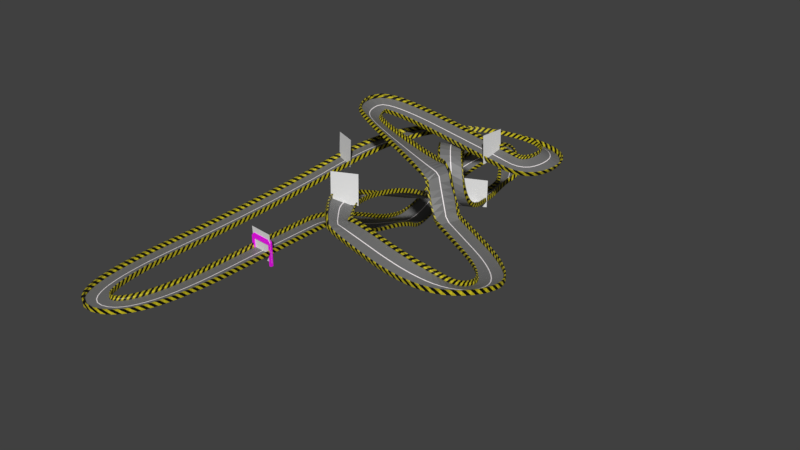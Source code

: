 # Source: looptrack.blend  (saved by Blender 2.79.0; exported with 4.5.12 LTS)
import bpy
from mathutils import Matrix  # noqa: F401  (used for matrix-valued properties, if any)

bpy.ops.wm.read_factory_settings(use_empty=True)
scene = bpy.context.scene
scene.name = 'Scene'

# ---- collections
col_collection_1 = bpy.data.collections.new('Collection 1'); scene.collection.children.link(col_collection_1)

# ---- images (referenced by path relative to the original .blend; pixels are not part of the script)
import os
ASSET_DIR = os.environ.get("B2B_ASSET_DIR", "")  # directory of the original .blend (textures are referenced by path, not embedded)
HERE = os.path.dirname(os.path.abspath(__file__))  # packed textures are extracted next to this script under _unpacked/

def load_image(name, relpath, width, height, colorspace="sRGB"):
    """Load a texture the original file referenced (path relative to the .blend, or extracted next to this script)."""
    p = next((c for c in (os.path.join(HERE, relpath), os.path.join(ASSET_DIR, relpath)) if relpath and os.path.exists(c)), "")
    if p:
        img = bpy.data.images.load(p, check_existing=True)
        img.name = name
    else:  # same state as the original file: an image datablock whose file is absent (Cycles renders it pink)
        img = bpy.data.images.new(name, width, height)
        img.source = "FILE"
        img.filepath = "//" + (relpath or name)
    img.colorspace_settings.name = colorspace
    return img
img_bake_target = load_image('bake_target', 'racetrack_texture.png', 1024, 1024, 'sRGB')
img_racetrack_texture_png = load_image('racetrack_texture.png', 'racetrack_texture.png', 1024, 1024, 'sRGB')

# ---- materials (node trees are filled in below, after node groups)
mat_road_material = bpy.data.materials.new('road material')
mat_road_material.alpha_threshold = 0.0
mat_road_material.roughness = 0.5
mat_guardrail_material = bpy.data.materials.new('guardrail material')
mat_guardrail_material.alpha_threshold = 0.0
mat_guardrail_material.roughness = 0.5
mat_finish_line_material = bpy.data.materials.new('finish_line_material')
mat_finish_line_material.alpha_threshold = 0.0
mat_finish_line_material.roughness = 0.5

# ---- material node trees
mat_road_material.use_nodes = True; mat_road_material.node_tree.nodes.clear()
_N = mat_road_material.node_tree.nodes; _L = mat_road_material.node_tree.links
n0 = _N.new('ShaderNodeOutputMaterial'); n0.name = 'Material Output'; n0.location = (300, 300)
n1 = _N.new('ShaderNodeBsdfPrincipled'); n1.name = 'Principled BSDF'; n1.location = (26, 297)
n1.width = 150
n1.subsurface_method = 'BURLEY'
n1.inputs[3].default_value = 1.45
n1.inputs[9].default_value = (1.0, 1.0, 1.0)
n2 = _N.new('ShaderNodeTexCoord'); n2.name = 'Texture Coordinate'; n2.location = (-789, 169)
n3 = _N.new('ShaderNodeSeparateXYZ'); n3.name = 'Separate XYZ'; n3.location = (-567, 164)
n4 = _N.new('ShaderNodeValToRGB'); n4.name = 'ColorRamp'; n4.location = (-349, 247)
n4.color_ramp.interpolation = 'CONSTANT'
while len(n4.color_ramp.elements) > 1: n4.color_ramp.elements.remove(n4.color_ramp.elements[-1])
n4.color_ramp.elements[0].position = 0.0; n4.color_ramp.elements[0].color = (0.1683, 0.1683, 0.1683, 1.0)
_e = n4.color_ramp.elements.new(0.49); _e.color = (1.0, 0.935, 0.947, 1.0)
_e = n4.color_ramp.elements.new(0.51); _e.color = (0.1681, 0.1681, 0.1681, 1.0)
n5 = _N.new('ShaderNodeTexImage'); n5.name = 'Image Texture'; n5.location = (-90, 550)
n5.width = 140
n5.image = img_bake_target
_L.new(n1.outputs[0], n0.inputs[0])
_L.new(n4.outputs[0], n1.inputs[0])
_L.new(n2.outputs[2], n3.inputs[0])
_L.new(n3.outputs[0], n4.inputs[0])
n0.is_active_output = True
mat_guardrail_material.use_nodes = True; mat_guardrail_material.node_tree.nodes.clear()
_N = mat_guardrail_material.node_tree.nodes; _L = mat_guardrail_material.node_tree.links
n0 = _N.new('ShaderNodeOutputMaterial'); n0.name = 'Material Output'; n0.location = (542, 300)
n1 = _N.new('ShaderNodeBsdfPrincipled'); n1.name = 'Principled BSDF'; n1.location = (301, 282)
n1.width = 150
n1.subsurface_method = 'BURLEY'
n1.inputs[3].default_value = 1.45
n1.inputs[9].default_value = (1.0, 1.0, 1.0)
n2 = _N.new('ShaderNodeValToRGB'); n2.name = 'ColorRamp'; n2.location = (-428, 178)
n2.color_ramp.interpolation = 'CONSTANT'
while len(n2.color_ramp.elements) > 1: n2.color_ramp.elements.remove(n2.color_ramp.elements[-1])
n2.color_ramp.elements[0].position = 0.0; n2.color_ramp.elements[0].color = (0.0, 0.0, 0.0, 1.0)
_e = n2.color_ramp.elements.new(0.5045); _e.color = (1.0, 0.856, 0.01862, 1.0)
n3 = _N.new('ShaderNodeTexWave'); n3.name = 'Wave Texture'; n3.location = (-655, 137)
n3.bands_direction = 'DIAGONAL'
n3.rings_direction = 'SPHERICAL'
n3.inputs[6].default_value = 1.571
n4 = _N.new('ShaderNodeMapping'); n4.name = 'Mapping'; n4.location = (-1055, 132)
n4.vector_type = 'TEXTURE'
n4.inputs[3].default_value = (1.22, 1.22, 1.22)
n5 = _N.new('ShaderNodeTexNoise'); n5.name = 'Noise Texture'; n5.location = (-306, -58)
n5.inputs[2].default_value = 19.8
n5.inputs[3].default_value = 1.0
n6 = _N.new('ShaderNodeTexCoord'); n6.name = 'Texture Coordinate'; n6.location = (-1275, 126)
n7 = _N.new('ShaderNodeMix'); n7.name = 'Mix'; n7.location = (3, 80)
n7.data_type = 'RGBA'
n7.inputs[7].default_value = (0.0, 0.0, 0.0, 1.0)
n8 = _N.new('ShaderNodeTexImage'); n8.name = 'Image Texture'; n8.location = (91, 441)
n8.width = 140
n8.image = img_bake_target
_L.new(n1.outputs[0], n0.inputs[0])
_L.new(n2.outputs[0], n7.inputs[6])
_L.new(n3.outputs[1], n2.inputs[0])
_L.new(n6.outputs[2], n4.inputs[0])
_L.new(n4.outputs[0], n3.inputs[0])
_L.new(n7.outputs[2], n1.inputs[0])
_L.new(n4.outputs[0], n5.inputs[0])
_L.new(n5.outputs[0], n7.inputs[0])
n0.is_active_output = True
mat_finish_line_material.use_nodes = True; mat_finish_line_material.node_tree.nodes.clear()
_N = mat_finish_line_material.node_tree.nodes; _L = mat_finish_line_material.node_tree.links
n0 = _N.new('ShaderNodeOutputMaterial'); n0.name = 'Material Output'; n0.location = (300, 300)
n1 = _N.new('ShaderNodeBsdfPrincipled'); n1.name = 'Principled BSDF'; n1.location = (52, 301)
n1.width = 150
n1.subsurface_method = 'BURLEY'
n1.inputs[3].default_value = 1.45
n1.inputs[9].default_value = (1.0, 1.0, 1.0)
n2 = _N.new('ShaderNodeTexImage'); n2.name = 'Image Texture'; n2.location = (-203, 273)
n2.width = 140
n2.image = img_racetrack_texture_png
_L.new(n1.outputs[0], n0.inputs[0])
_L.new(n2.outputs[0], n1.inputs[0])
n0.is_active_output = True

# ---- world
world_world = bpy.data.worlds.new('World'); scene.world = world_world
world_world.color = (0.05088, 0.05088, 0.05088)
world_world.use_sun_shadow = False
world_world.sun_shadow_jitter_overblur = 0.0
world_world.cycles.sampling_method = 'MANUAL'

# ---- meshes
me_plane_004 = bpy.data.meshes.new('Plane.004')
me_plane_004.from_pydata([(-8.666, -0.2414, -9.855), (8.668, -0.2417, -9.867), (-8.668, 0.2536, 10.48), (8.666, 0.2533, 10.46)], [], [(0, 1, 3, 2)])
me_plane_004.use_remesh_preserve_volume = False
me_plane_004.use_remesh_preserve_attributes = False
me_plane_004.use_mirror_vertex_groups = False
me_plane_004.update()
me_plane_003 = bpy.data.meshes.new('Plane.003')
me_plane_003.from_pydata([(-8.666, -0.2414, -9.855), (8.668, -0.2417, -9.867), (-8.668, 0.2536, 10.48), (8.666, 0.2533, 10.46)], [], [(0, 1, 3, 2)])
me_plane_003.use_remesh_preserve_volume = False
me_plane_003.use_remesh_preserve_attributes = False
me_plane_003.use_mirror_vertex_groups = False
me_plane_003.update()
me_plane_002 = bpy.data.meshes.new('Plane.002')
me_plane_002.from_pydata([(-8.666, -0.2414, -9.855), (8.668, -0.2417, -9.867), (-8.668, 0.2536, 10.48), (8.666, 0.2533, 10.46)], [], [(0, 1, 3, 2)])
me_plane_002.use_remesh_preserve_volume = False
me_plane_002.use_remesh_preserve_attributes = False
me_plane_002.use_mirror_vertex_groups = False
me_plane_002.update()
me_plane_001 = bpy.data.meshes.new('Plane.001')
me_plane_001.from_pydata([(-8.666, -0.2414, -9.855), (8.668, -0.2417, -9.867), (-8.668, 0.2536, 10.48), (8.666, 0.2533, 10.46)], [], [(0, 1, 3, 2)])
me_plane_001.use_remesh_preserve_volume = False
me_plane_001.use_remesh_preserve_attributes = False
me_plane_001.use_mirror_vertex_groups = False
me_plane_001.update()
me_cube = bpy.data.meshes.new('Cube')
me_cube.from_pydata([(-2.309, -8.275, 1.487), (-2.309, -8.24, -1.524), (2.044, -8.24, -1.524), (2.044, -8.301, 1.487), (2.044, -7.131, -1.511), (-2.309, -7.131, -1.511), (2.044, -7.426, 1.496), (-2.309, -7.426, 1.496), (2.044, -7.421, 0.9947), (2.044, -7.571, 0.4912), (2.044, -7.565, -0.01049), (2.044, -7.228, -0.5083), (2.044, -7.137, -1.009), (-2.309, -7.137, -1.009), (-2.309, -7.228, -0.5083), (-2.309, -7.565, -0.01049), (-2.309, -7.571, 0.4912), (-2.309, -7.421, 0.9947), (2.044, 0.03501, -1.511), (-2.309, 0.03501, -1.511), (-2.309, 8.275, 1.487), (-2.309, 8.24, -1.524), (2.044, 8.24, -1.524), (2.044, 8.301, 1.487), (2.044, 7.131, -1.511), (-2.309, 7.131, -1.511), (2.044, 7.426, 1.496), (-2.309, 7.426, 1.496), (2.044, 7.421, 0.9947), (2.044, 7.571, 0.4912), (2.044, 7.565, -0.01049), (2.044, 7.228, -0.5083), (2.044, 7.137, -1.009), (-2.309, 7.137, -1.009), (-2.309, 7.228, -0.5083), (-2.309, 7.565, -0.01049), (-2.309, 7.571, 0.4912), (-2.309, 7.421, 0.9947), (2.044, -0.03501, -1.511), (-2.309, -0.03501, -1.511)], [], [(4, 5, 13, 12), (12, 13, 14, 11), (2, 3, 0, 1), (6, 7, 0, 3), (8, 17, 7, 6), (11, 14, 15, 10), (10, 15, 16, 9), (9, 16, 17, 8), (4, 18, 19, 5), (24, 32, 33, 25), (32, 31, 34, 33), (22, 21, 20, 23), (26, 23, 20, 27), (28, 26, 27, 37), (31, 30, 35, 34), (30, 29, 36, 35), (29, 28, 37, 36), (24, 25, 39, 38)])
me_cube.polygons.foreach_set('material_index', [1, 1, 1, 1, 1, 1, 1, 1, 0, 1, 1, 1, 1, 1, 1, 1, 1, 0])
_uv = me_cube.uv_layers.new(name='UVMap')
_uv.uv.foreach_set('vector', [0.7529, 0.1531, 0.7529, 3.917e-05, 0.7706, 3.915e-05, 0.7706, 0.1531, 0.7706, 0.1531, 0.7706, 3.915e-05, 0.7886, 3.914e-05, 0.7886, 0.1531, 1.0, 0.1531, 0.8937, 0.1531, 0.8937, 3.913e-05, 1.0, 3.916e-05, 0.8638, 0.1531, 0.8638, 3.913e-05, 0.8937, 3.913e-05, 0.8937, 0.1531, 0.8461, 0.1531, 0.8461, 3.913e-05, 0.8638, 3.913e-05, 0.8638, 0.1531, 0.7886, 0.1531, 0.7886, 3.914e-05, 0.8098, 3.913e-05, 0.8098, 0.1531, 0.8098, 0.1531, 0.8098, 3.913e-05, 0.8275, 3.912e-05, 0.8275, 0.1531, 0.8275, 0.1531, 0.8275, 3.912e-05, 0.8461, 3.913e-05, 0.8461, 0.1531, 0.7529, 0.1531, 0.5, 0.1531, 0.5, 3.931e-05, 0.7529, 3.917e-05, 0.7529, 0.1531, 0.7706, 0.1531, 0.7706, 3.915e-05, 0.7529, 3.917e-05, 0.7706, 0.1531, 0.7886, 0.1531, 0.7886, 3.914e-05, 0.7706, 3.915e-05, 1.0, 0.1531, 1.0, 3.916e-05, 0.8937, 3.913e-05, 0.8937, 0.1531, 0.8638, 0.1531, 0.8937, 0.1531, 0.8937, 3.913e-05, 0.8638, 3.913e-05, 0.8461, 0.1531, 0.8638, 0.1531, 0.8638, 3.913e-05, 0.8461, 3.913e-05, 0.7886, 0.1531, 0.8098, 0.1531, 0.8098, 3.913e-05, 0.7886, 3.914e-05, 0.8098, 0.1531, 0.8275, 0.1531, 0.8275, 3.912e-05, 0.8098, 3.913e-05, 0.8275, 0.1531, 0.8461, 0.1531, 0.8461, 3.913e-05, 0.8275, 3.912e-05, 0.7529, 0.1531, 0.7529, 3.917e-05, 0.5, 3.931e-05, 0.5, 0.1531])
me_cube.materials.append(mat_road_material)
me_cube.materials.append(mat_guardrail_material)
me_cube.use_remesh_preserve_volume = False
me_cube.use_remesh_preserve_attributes = False
me_cube.use_mirror_vertex_groups = False
me_cube.update()
me_cube_001 = bpy.data.meshes.new('Cube.001')
me_cube_001.from_pydata([(-0.9228, -0.9697, -10.02), (-0.9228, -0.9697, 2.819), (-0.9228, 0.9697, -10.02), (0.9228, -0.9697, -10.02), (0.9228, -0.9697, 2.819), (0.9228, 0.9697, -10.02), (-0.9228, -0.9697, 6.545), (-0.9228, 0.9697, 4.377), (0.9228, 0.9697, 4.377), (0.9228, -0.9697, 6.545), (0.9228, -14.88, 2.819), (-0.9228, -14.88, 2.819), (0.9228, -14.88, 6.545), (-0.9228, -14.88, 6.545), (0.9228, -16.59, 4.377), (-0.9228, -16.59, 4.377), (0.9228, -14.88, -11.93), (-0.9228, -14.88, -11.93), (0.9228, -16.59, -11.93), (-0.9228, -16.59, -11.93)], [], [(0, 1, 7, 2), (2, 7, 8, 5), (5, 8, 4, 3), (3, 4, 1, 0), (7, 1, 6), (8, 7, 6, 9), (1, 4, 10, 11), (4, 8, 9), (13, 11, 15), (4, 9, 12, 10), (6, 1, 11, 13), (9, 6, 13, 12), (11, 10, 16, 17), (10, 12, 14), (12, 13, 15, 14), (10, 14, 18, 16), (15, 11, 17, 19), (14, 15, 19, 18)])
_uv = me_cube_001.uv_layers.new(name='UVMap')
_uv.uv.foreach_set('vector', [0.08089, 0.6865, 0.08089, 0.9252, 0.03244, 0.9641, 0.03244, 0.6865, 0.2216, 0.6865, 0.2216, 0.9641, 0.1754, 0.9641, 0.1754, 0.6865, 0.1754, 0.6865, 0.1754, 0.9641, 0.127, 0.9252, 0.127, 0.6865, 0.127, 0.6865, 0.127, 0.9252, 0.08089, 0.9252, 0.08089, 0.6865, 0.4974, 0.6395, 0.4489, 0.6784, 0.4489, 0.5853, 0.5216, 0.5392, 0.5216, 0.5853, 0.4489, 0.5853, 0.4489, 0.5392, 0.4489, 0.4001, 0.4489, 0.4462, 0.1015, 0.4462, 0.1015, 0.4001, 0.4489, 0.4462, 0.4974, 0.4851, 0.4489, 0.5392, 0.1015, 0.5853, 0.1015, 0.6784, 0.05867, 0.6395, 0.4489, 0.4462, 0.4489, 0.5392, 0.1015, 0.5392, 0.1015, 0.4462, 0.4489, 0.5853, 0.4489, 0.6784, 0.1015, 0.6784, 0.1015, 0.5853, 0.4489, 0.5392, 0.4489, 0.5853, 0.1015, 0.5853, 0.1015, 0.5392, 0.3646, 0.8804, 0.3185, 0.8804, 0.3185, 0.6865, 0.3646, 0.6865, 0.1015, 0.4462, 0.1015, 0.5392, 0.05867, 0.4851, 0.1015, 0.5392, 0.1015, 0.5853, 0.03244, 0.5853, 0.03244, 0.5392, 0.3185, 0.8804, 0.2757, 0.9194, 0.2757, 0.6865, 0.3185, 0.6865, 0.4074, 0.9194, 0.3646, 0.8804, 0.3646, 0.6865, 0.4074, 0.6865, 0.2757, 0.9194, 0.2296, 0.9194, 0.2296, 0.6865, 0.2757, 0.6865])
me_cube_001.materials.append(mat_finish_line_material)
me_cube_001.use_remesh_preserve_volume = False
me_cube_001.use_remesh_preserve_attributes = False
me_cube_001.use_mirror_vertex_groups = False
me_cube_001.update()
me_plane = bpy.data.meshes.new('Plane')
me_plane.from_pydata([(-8.666, -0.2414, -9.855), (8.668, -0.2417, -9.867), (-8.668, 0.2536, 10.48), (8.666, 0.2533, 10.46)], [], [(0, 1, 3, 2)])
me_plane.use_remesh_preserve_volume = False
me_plane.use_remesh_preserve_attributes = False
me_plane.use_mirror_vertex_groups = False
me_plane.update()

# ---- curves / text
cu_nurbscurve_004 = bpy.data.curves.new('NurbsCurve.004', 'CURVE')
cu_nurbscurve_004.dimensions = '3D'
_sp = cu_nurbscurve_004.splines.new('NURBS'); _sp.points.add(38)
_sp.points.foreach_set('co', [-9.541, 7.779, 0.0, 1.0, 4.424, 2.036, 0.0, 1.0, 7.344, -0.4994, -4.897, 1.0, 14.75, -1.858, -27.38, 1.0, 14.75, -1.858, -27.38, 1.0, 79.11, -34.56, -31.1, 1.0, 81.26, -68.45, -24.08, 1.0, 58.35, -87.12, -15.3, 1.0, -6.342, -77.3, -7.104, 1.0, -6.342, -77.3, -7.104, 1.0, -28.84, -49.53, -7.104, 1.0, -35.83, 10.16, -27.97, 1.0, -39.24, 57.63, -53.46, 1.0, -49.53, 88.78, -48.04, 1.0, -47.64, 86.89, -21.27, 1.0, -29.92, 57.93, -11.57, 1.0, -17.73, 50.35, -51.67, 1.0, -32.85, 103.1, -65.66, 1.0, -33.34, 124.3, -64.11, 1.0, -32.97, 138.2, -61.72, 1.0, -51.32, 162.4, -57.12, 1.0, -71.6, 173.2, -62.21, 1.0, -87.58, 142.2, -72.48, 1.0, -79.44, 83.9, -90.86, 1.0, -73.23, 52.88, -78.2, 1.0, -73.75, 18.2, -67.16, 1.0, -75.26, -12.77, -50.55, 1.0, -73.07, -39.28, -47.95, 1.0, -73.07, -175.6, -47.95, 1.0, -118.8, -184.7, -49.2, 1.0, -118.8, -25.08, -49.2, 1.0, -91.33, 71.5, -20.35, 1.0, -45.57, 120.9, -20.35, 1.0, 20.84, 120.9, -20.35, 1.0, 20.84, 76.48, -20.35, 1.0, -9.151, 76.48, -14.48, 1.0, -98.61, 76.48, 0.7962, 1.0, -98.61, 54.26, 0.7962, 1.0, -82.71, 40.43, 0.7962, 1.0])
_sp.points.foreach_set('tilt', [0.0, 0.6774, 0.69, 0.0, 0.0, 0.0, 0.0, -0.8753, -0.8399, 0.0, -0.3616, -0.9755, -0.5198, -1.116, -0.03177, -0.5555, 0.481, 0.2562, -0.1222, 0.1339, 0.1878, -0.03377, -0.2432, -0.7128, 0.0, -0.7395, 0.0, 0.0, 0.0, 0.0, 0.0, 0.0, -0.4653, -0.4653, -0.4653, -0.4653, -0.4653, -0.4653, -0.4653])
_sp.order_u = 3
_sp.order_v = 0
_sp.use_cyclic_u = True
cu_nurbscurve_004.use_path = True
cu_nurbscurve_004.use_path_clamp = True
cu_nurbscurve_004.bevel_resolution = 0
cu_nurbscurve_004.fill_mode = 'HALF'

# ---- objects
ob_plane_004 = bpy.data.objects.new('Plane.004', me_plane_004)
ob_plane_003 = bpy.data.objects.new('Plane.003', me_plane_003)
ob_plane_002 = bpy.data.objects.new('Plane.002', me_plane_002)
ob_plane_001 = bpy.data.objects.new('Plane.001', me_plane_001)
ob_start_003 = bpy.data.objects.new('start.003', None)
ob_start_002 = bpy.data.objects.new('start.002', None)
ob_start_001 = bpy.data.objects.new('start.001', None)
ob_start = bpy.data.objects.new('start', None)
ob_nurbscurve = bpy.data.objects.new('NurbsCurve', cu_nurbscurve_004)
ob_racetrack = bpy.data.objects.new('racetrack', None)
ob_track = bpy.data.objects.new('track', me_cube)
ob_finish_line = bpy.data.objects.new('finish_line', me_cube_001)
ob_plane = bpy.data.objects.new('Plane', me_plane)

# ---- transforms, parenting, visibility, modifiers, constraints
ob_plane_004.location = (13.33, 82.9, -62.78)
ob_plane_004.rotation_euler = (-0.01954, -0.0004637, 19.28)
ob_plane_004.lineart.crease_threshold = 0.0
ob_plane_003.location = (18.01, -57.23, -7.393)
ob_plane_003.rotation_euler = (-0.01954, -0.0004637, 19.28)
ob_plane_003.lineart.crease_threshold = 0.0
ob_plane_002.location = (34.67, 70.57, -17.61)
ob_plane_002.rotation_euler = (-0.01954, -0.0004637, 20.31)
ob_plane_002.lineart.crease_threshold = 0.0
ob_plane_001.location = (-60.1, 28.24, -31.78)
ob_plane_001.rotation_euler = (-0.01954, -0.0004637, 18.47)
ob_plane_001.lineart.crease_threshold = 0.0
ob_start_003.location = (-28.02, -66.12, -54.43)
ob_start_003.rotation_euler = (0.0, -0.0, 3.142)
ob_start_003.empty_image_offset = (0.0, 0.0)
ob_start_003.lineart.crease_threshold = 0.0
ob_start_002.location = (-34.62, -66.12, -54.43)
ob_start_002.rotation_euler = (0.0, -0.0, 3.142)
ob_start_002.empty_image_offset = (0.0, 0.0)
ob_start_002.lineart.crease_threshold = 0.0
ob_start_001.location = (-34.62, -75.21, -54.43)
ob_start_001.rotation_euler = (0.0, -0.0, 3.142)
ob_start_001.empty_image_offset = (0.0, 0.0)
ob_start_001.lineart.crease_threshold = 0.0
ob_start.location = (-27.78, -75.21, -54.43)
ob_start.rotation_euler = (0.0, -0.0, 3.142)
ob_start.empty_image_offset = (0.0, 0.0)
ob_start.lineart.crease_threshold = 0.0
ob_nurbscurve.location = (42.03, -5.259, -7.203)
ob_nurbscurve.lineart.crease_threshold = 0.0
ob_racetrack.location = (-4.15, -26.67, 7.646)
ob_racetrack.empty_display_type = 'SPHERE'
ob_racetrack.empty_display_size = 2.42
ob_racetrack.empty_image_offset = (0.0, 0.0)
ob_racetrack.lineart.crease_threshold = 0.0
ob_track.parent = ob_racetrack
ob_track.matrix_parent_inverse = Matrix(((1.0, 0.0, 0.0, 4.15), (0.0, 1.0, 0.0, 26.67), (0.0, 0.0, 1.0, -7.646), (0.0, 0.0, 0.0, 1.0)))
ob_track.location = (5.456, -5.13, -6.499)
ob_track.lineart.crease_threshold = 0.0
_m = ob_track.modifiers.new('Array', 'ARRAY')
_m.count = 387
_m.constant_offset_displace = (0.0, 0.0, 0.0)
_m = ob_track.modifiers.new('Curve', 'CURVE')
_m.object = ob_nurbscurve
ob_finish_line.parent = ob_racetrack
ob_finish_line.matrix_parent_inverse = Matrix(((1.0, 0.0, 0.0, 4.15), (0.0, 1.0, 0.0, 26.67), (0.0, 0.0, 1.0, -7.646), (0.0, 0.0, 0.0, 1.0)))
ob_finish_line.location = (-38.85, -80.38, -52.21)
ob_finish_line.rotation_euler = (0.0, -0.0, 14.05)
ob_finish_line.lineart.crease_threshold = 0.0
ob_plane.location = (-30.89, -81.31, -51.94)
ob_plane.rotation_euler = (-0.01954, -0.0004637, 15.6)
ob_plane.lineart.crease_threshold = 0.0

# ---- collection membership
col_collection_1.objects.link(ob_plane_004)
col_collection_1.objects.link(ob_plane_003)
col_collection_1.objects.link(ob_plane_002)
col_collection_1.objects.link(ob_plane_001)
col_collection_1.objects.link(ob_start_003)
col_collection_1.objects.link(ob_start_002)
col_collection_1.objects.link(ob_start_001)
col_collection_1.objects.link(ob_start)
col_collection_1.objects.link(ob_nurbscurve)
col_collection_1.objects.link(ob_racetrack)
col_collection_1.objects.link(ob_track)
col_collection_1.objects.link(ob_finish_line)
col_collection_1.objects.link(ob_plane)

# ---- scene / render settings (as saved in the file)
scene.frame_start = 1; scene.frame_end = 250; scene.frame_set(0)
scene.render.engine = 'CYCLES'
scene.render.resolution_percentage = 50
scene.render.dither_intensity = 0.0
scene.cycles.use_denoising = False
scene.cycles.samples = 128
scene.cycles.sampling_pattern = 'TABULATED_SOBOL'
scene.cycles.use_adaptive_sampling = False
scene.cycles.use_light_tree = False
scene.cycles.blur_glossy = 0.0
scene.cycles.sample_clamp_indirect = 0.0
scene.cycles.bake_type = 'ENVIRONMENT'
scene.view_settings.view_transform = 'Standard'
bpy.context.view_layer.update()

# ---- added for rendering (the .blend has no active camera and no usable light): camera, sun
cam_auto = bpy.data.cameras.new('AutoCamera')
cam_auto.lens = 50.0
cam_auto.sensor_width = 36.0
cam_auto.clip_end = 7087.42
ob_auto_camera = bpy.data.objects.new('AutoCamera', cam_auto)
scene.collection.objects.link(ob_auto_camera)
ob_auto_camera.location = (426.513, -495.854, 275.037)
ob_auto_camera.rotation_euler = (1.09748, -7.21219e-08, 0.694738)
scene.camera = ob_auto_camera
light_auto_sun = bpy.data.lights.new('AutoSun', 'SUN')
light_auto_sun.energy = 3.0
light_auto_sun.angle = 0.0523599
ob_auto_sun = bpy.data.objects.new('AutoSun', light_auto_sun)
scene.collection.objects.link(ob_auto_sun)
ob_auto_sun.rotation_euler = (0.872665, 0.174533, 0.523599)
bpy.context.view_layer.update()
